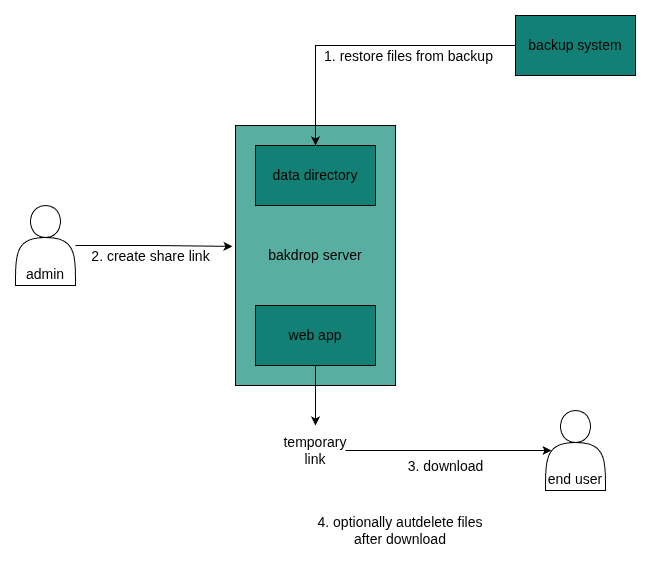

The diagram above was exported from draw.io. Its source (the exported page's mxGraphModel, read from the mxfile embedded in the PNG):
<mxGraphModel dx="2932" dy="1205" grid="1" gridSize="10" guides="1" tooltips="1" connect="1" arrows="1" fold="1" page="1" pageScale="1" pageWidth="827" pageHeight="1169" background="none" math="0" shadow="0">
  <root>
    <mxCell id="0" />
    <mxCell id="1" parent="0" />
    <mxCell id="ZoKhyvQZW1_XBunBjh4U-1" parent="1" style="rounded=0;whiteSpace=wrap;html=1;fontSize=14;fillColor=light-dark(#57AEA1,#57AEA1);labelBackgroundColor=none;" value="bakdrop server" vertex="1">
      <mxGeometry height="260" width="160" x="280" y="350" as="geometry" />
    </mxCell>
    <mxCell id="ZoKhyvQZW1_XBunBjh4U-11" edge="1" parent="1" source="ZoKhyvQZW1_XBunBjh4U-2" style="edgeStyle=orthogonalEdgeStyle;rounded=0;orthogonalLoop=1;jettySize=auto;html=1;fontSize=14;labelBackgroundColor=none;">
      <mxGeometry relative="1" as="geometry">
        <mxPoint x="360" y="650" as="targetPoint" />
      </mxGeometry>
    </mxCell>
    <mxCell id="ZoKhyvQZW1_XBunBjh4U-2" parent="1" style="rounded=0;whiteSpace=wrap;html=1;fontSize=14;fillColor=light-dark(#138076,#138076);labelBackgroundColor=none;" value="web app" vertex="1">
      <mxGeometry height="60" width="120" x="300" y="530" as="geometry" />
    </mxCell>
    <mxCell id="ZoKhyvQZW1_XBunBjh4U-3" parent="1" style="rounded=0;whiteSpace=wrap;html=1;fontSize=14;fillColor=light-dark(#138076,#138076);labelBackgroundColor=none;" value="data directory" vertex="1">
      <mxGeometry height="60" width="120" x="300" y="370" as="geometry" />
    </mxCell>
    <mxCell id="ZoKhyvQZW1_XBunBjh4U-7" edge="1" parent="1" source="ZoKhyvQZW1_XBunBjh4U-4" style="edgeStyle=orthogonalEdgeStyle;rounded=0;orthogonalLoop=1;jettySize=auto;html=1;fontSize=14;labelBackgroundColor=none;" target="ZoKhyvQZW1_XBunBjh4U-3">
      <mxGeometry relative="1" as="geometry" />
    </mxCell>
    <mxCell id="ZoKhyvQZW1_XBunBjh4U-9" connectable="0" parent="ZoKhyvQZW1_XBunBjh4U-7" style="edgeLabel;html=1;align=center;verticalAlign=middle;resizable=0;points=[];fontSize=14;labelBackgroundColor=none;" value="1. restore files from backup" vertex="1">
      <mxGeometry relative="1" x="-0.1706" y="1" as="geometry">
        <mxPoint x="16" y="9" as="offset" />
      </mxGeometry>
    </mxCell>
    <mxCell id="ZoKhyvQZW1_XBunBjh4U-4" parent="1" style="rounded=0;whiteSpace=wrap;html=1;fontSize=14;fillColor=light-dark(#138076,#138076);labelBackgroundColor=none;" value="backup system" vertex="1">
      <mxGeometry height="60" width="120" x="560" y="240" as="geometry" />
    </mxCell>
    <mxCell id="ZoKhyvQZW1_XBunBjh4U-5" parent="1" style="shape=actor;whiteSpace=wrap;html=1;verticalAlign=bottom;fontSize=14;labelBackgroundColor=none;" value="end user" vertex="1">
      <mxGeometry height="80" width="60" x="590" y="635" as="geometry" />
    </mxCell>
    <mxCell id="ZoKhyvQZW1_XBunBjh4U-13" parent="1" style="text;html=1;whiteSpace=wrap;strokeColor=none;fillColor=none;align=center;verticalAlign=middle;rounded=0;fontSize=14;labelBackgroundColor=none;" value="temporary link" vertex="1">
      <mxGeometry height="30" width="60" x="330" y="660" as="geometry" />
    </mxCell>
    <mxCell id="ZoKhyvQZW1_XBunBjh4U-15" edge="1" parent="1" source="ZoKhyvQZW1_XBunBjh4U-13" style="edgeStyle=orthogonalEdgeStyle;rounded=0;orthogonalLoop=1;jettySize=auto;html=1;entryX=0.1;entryY=0.5;entryDx=0;entryDy=0;entryPerimeter=0;fontSize=14;labelBackgroundColor=none;" target="ZoKhyvQZW1_XBunBjh4U-5">
      <mxGeometry relative="1" as="geometry" />
    </mxCell>
    <mxCell id="ZoKhyvQZW1_XBunBjh4U-16" connectable="0" parent="ZoKhyvQZW1_XBunBjh4U-15" style="edgeLabel;html=1;align=center;verticalAlign=middle;resizable=0;points=[];fontSize=14;labelBackgroundColor=none;" value="3. download" vertex="1">
      <mxGeometry relative="1" x="-0.0424" y="-3" as="geometry">
        <mxPoint y="12" as="offset" />
      </mxGeometry>
    </mxCell>
    <mxCell id="ZoKhyvQZW1_XBunBjh4U-17" parent="1" style="shape=actor;whiteSpace=wrap;html=1;verticalAlign=bottom;fontSize=14;labelBackgroundColor=none;" value="admin" vertex="1">
      <mxGeometry height="80" width="60" x="60" y="430" as="geometry" />
    </mxCell>
    <mxCell id="ZoKhyvQZW1_XBunBjh4U-18" edge="1" parent="1" source="ZoKhyvQZW1_XBunBjh4U-17" style="edgeStyle=orthogonalEdgeStyle;rounded=0;orthogonalLoop=1;jettySize=auto;html=1;entryX=-0.019;entryY=0.465;entryDx=0;entryDy=0;entryPerimeter=0;fontSize=14;labelBackgroundColor=none;" target="ZoKhyvQZW1_XBunBjh4U-1">
      <mxGeometry relative="1" as="geometry" />
    </mxCell>
    <mxCell id="ZoKhyvQZW1_XBunBjh4U-19" connectable="0" parent="ZoKhyvQZW1_XBunBjh4U-18" style="edgeLabel;html=1;align=center;verticalAlign=middle;resizable=0;points=[];fontSize=14;labelBackgroundColor=none;" value="2. create share link" vertex="1">
      <mxGeometry relative="1" x="-0.057" y="-1" as="geometry">
        <mxPoint y="9" as="offset" />
      </mxGeometry>
    </mxCell>
    <mxCell id="ZoKhyvQZW1_XBunBjh4U-21" parent="1" style="text;html=1;whiteSpace=wrap;strokeColor=none;fillColor=none;align=center;verticalAlign=middle;rounded=0;labelBackgroundColor=none;" value="&lt;font style=&quot;font-size: 14px;&quot;&gt;4. optionally autdelete files after download&lt;/font&gt;" vertex="1">
      <mxGeometry height="50" width="170" x="360" y="730" as="geometry" />
    </mxCell>
  </root>
</mxGraphModel>